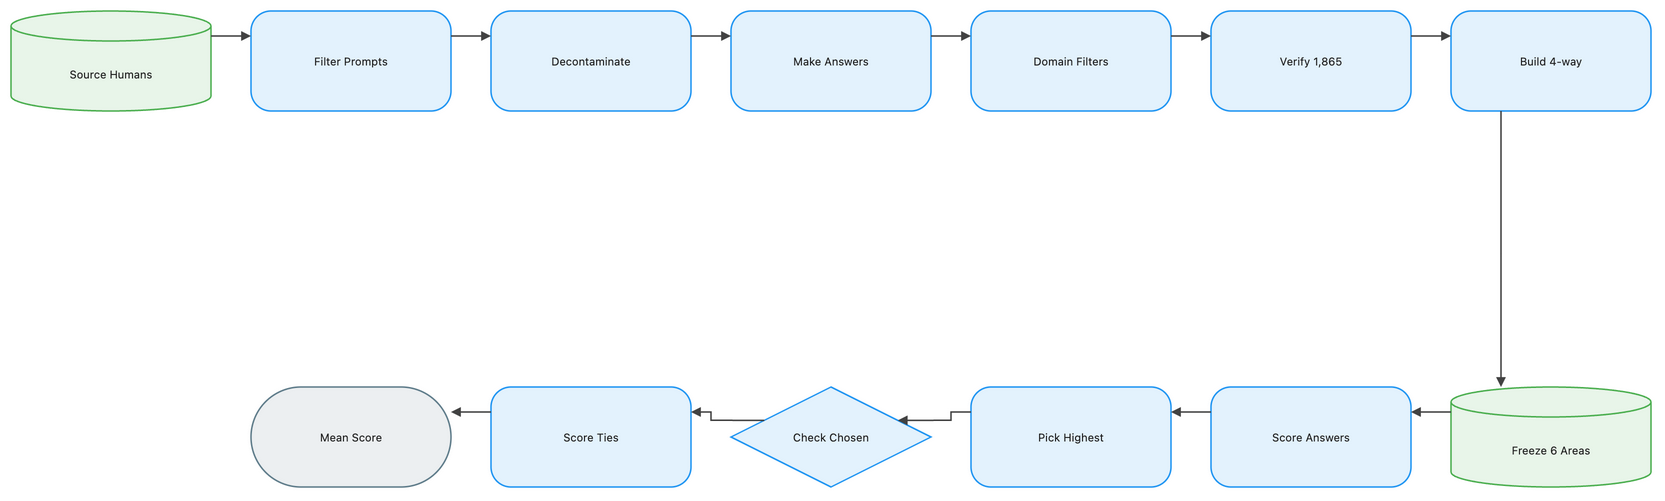

The diagram above was exported from draw.io. Its source (the exported page's mxGraphModel, read from the mxfile embedded in the PNG):
<mxGraphModel dx="1120" dy="720" grid="1" gridSize="8" guides="1" tooltips="1" connect="1" arrows="1" fold="1" page="1" pageScale="1" pageWidth="1648" pageHeight="552" math="1" background="#FFFFFF">
  <root>
    <mxCell id="0" />
    <mxCell id="1" parent="0" />
    <mxCell id="2" value="Source Humans" style="shape=cylinder3;boundedLbl=1;backgroundOutline=1;size=15;html=1;whiteSpace=wrap;fillColor=#E8F5E9;strokeColor=#4CAF50;strokeWidth=1.5;fontColor=#212121;fontSize=11;fontFamily=Inter, Roboto, system-ui, -apple-system, sans-serif;verticalAlign=middle;align=center" vertex="1" parent="1">
      <mxGeometry x="-72" y="-8" width="200" height="100" as="geometry" />
    </mxCell>
    <mxCell id="3" value="Filter Prompts" style="rounded=1;arcSize=20;html=1;whiteSpace=wrap;fillColor=#E3F2FD;strokeColor=#2196F3;strokeWidth=1.5;fontColor=#212121;fontSize=11;fontFamily=Inter, Roboto, system-ui, -apple-system, sans-serif;verticalAlign=middle;align=center" vertex="1" parent="1">
      <mxGeometry x="168" y="-8" width="200" height="100" as="geometry" />
    </mxCell>
    <mxCell id="4" value="Decontaminate" style="rounded=1;arcSize=20;html=1;whiteSpace=wrap;fillColor=#E3F2FD;strokeColor=#2196F3;strokeWidth=1.5;fontColor=#212121;fontSize=11;fontFamily=Inter, Roboto, system-ui, -apple-system, sans-serif;verticalAlign=middle;align=center" vertex="1" parent="1">
      <mxGeometry x="408" y="-8" width="200" height="100" as="geometry" />
    </mxCell>
    <mxCell id="5" value="Make Answers" style="rounded=1;arcSize=20;html=1;whiteSpace=wrap;fillColor=#E3F2FD;strokeColor=#2196F3;strokeWidth=1.5;fontColor=#212121;fontSize=11;fontFamily=Inter, Roboto, system-ui, -apple-system, sans-serif;verticalAlign=middle;align=center" vertex="1" parent="1">
      <mxGeometry x="648" y="-8" width="200" height="100" as="geometry" />
    </mxCell>
    <mxCell id="6" value="Domain Filters" style="rounded=1;arcSize=20;html=1;whiteSpace=wrap;fillColor=#E3F2FD;strokeColor=#2196F3;strokeWidth=1.5;fontColor=#212121;fontSize=11;fontFamily=Inter, Roboto, system-ui, -apple-system, sans-serif;verticalAlign=middle;align=center" vertex="1" parent="1">
      <mxGeometry x="888" y="-8" width="200" height="100" as="geometry" />
    </mxCell>
    <mxCell id="7" value="Verify 1,865" style="rounded=1;arcSize=20;html=1;whiteSpace=wrap;fillColor=#E3F2FD;strokeColor=#2196F3;strokeWidth=1.5;fontColor=#212121;fontSize=11;fontFamily=Inter, Roboto, system-ui, -apple-system, sans-serif;verticalAlign=middle;align=center" vertex="1" parent="1">
      <mxGeometry x="1128" y="-8" width="200" height="100" as="geometry" />
    </mxCell>
    <mxCell id="8" value="Build 4-way" style="rounded=1;arcSize=20;html=1;whiteSpace=wrap;fillColor=#E3F2FD;strokeColor=#2196F3;strokeWidth=1.5;fontColor=#212121;fontSize=11;fontFamily=Inter, Roboto, system-ui, -apple-system, sans-serif;verticalAlign=middle;align=center" vertex="1" parent="1">
      <mxGeometry x="1368" y="-8" width="200" height="100" as="geometry" />
    </mxCell>
    <mxCell id="9" value="Freeze 6 Areas" style="shape=cylinder3;boundedLbl=1;backgroundOutline=1;size=15;html=1;whiteSpace=wrap;fillColor=#E8F5E9;strokeColor=#4CAF50;strokeWidth=1.5;fontColor=#212121;fontSize=11;fontFamily=Inter, Roboto, system-ui, -apple-system, sans-serif;verticalAlign=middle;align=center" vertex="1" parent="1">
      <mxGeometry x="1368" y="368" width="200" height="100" as="geometry" />
    </mxCell>
    <mxCell id="10" value="Score Answers" style="rounded=1;arcSize=20;html=1;whiteSpace=wrap;fillColor=#E3F2FD;strokeColor=#2196F3;strokeWidth=1.5;fontColor=#212121;fontSize=11;fontFamily=Inter, Roboto, system-ui, -apple-system, sans-serif;verticalAlign=middle;align=center" vertex="1" parent="1">
      <mxGeometry x="1128" y="368" width="200" height="100" as="geometry" />
    </mxCell>
    <mxCell id="11" value="Pick Highest" style="rounded=1;arcSize=20;html=1;whiteSpace=wrap;fillColor=#E3F2FD;strokeColor=#2196F3;strokeWidth=1.5;fontColor=#212121;fontSize=11;fontFamily=Inter, Roboto, system-ui, -apple-system, sans-serif;verticalAlign=middle;align=center" vertex="1" parent="1">
      <mxGeometry x="888" y="368" width="200" height="100" as="geometry" />
    </mxCell>
    <mxCell id="12" value="Check Chosen" style="rhombus;html=1;whiteSpace=wrap;fillColor=#E3F2FD;strokeColor=#2196F3;strokeWidth=1.5;fontColor=#212121;fontSize=11;fontFamily=Inter, Roboto, system-ui, -apple-system, sans-serif;verticalAlign=middle;align=center" vertex="1" parent="1">
      <mxGeometry x="648" y="368" width="200" height="100" as="geometry" />
    </mxCell>
    <mxCell id="13" value="Score Ties" style="rounded=1;arcSize=20;html=1;whiteSpace=wrap;fillColor=#E3F2FD;strokeColor=#2196F3;strokeWidth=1.5;fontColor=#212121;fontSize=11;fontFamily=Inter, Roboto, system-ui, -apple-system, sans-serif;verticalAlign=middle;align=center" vertex="1" parent="1">
      <mxGeometry x="408" y="368" width="200" height="100" as="geometry" />
    </mxCell>
    <mxCell id="14" value="Mean Score" style="rounded=1;arcSize=50;html=1;whiteSpace=wrap;fillColor=#ECEFF1;strokeColor=#607D8B;strokeWidth=1.5;fontColor=#212121;fontSize=11;fontFamily=Inter, Roboto, system-ui, -apple-system, sans-serif;verticalAlign=middle;align=center" vertex="1" parent="1">
      <mxGeometry x="168" y="368" width="200" height="100" as="geometry" />
    </mxCell>
    <mxCell id="15" value="" style="edgeStyle=orthogonalEdgeStyle;rounded=0;orthogonalLoop=1;jettySize=auto;html=1;strokeColor=#424242;strokeWidth=1.5;endArrow=block;endFill=1;exitX=1;exitY=0.25;exitDx=0;exitDy=0;entryX=0;entryY=0.25;entryDx=0;entryDy=0;jumpStyle=arc;jumpSize=8" edge="1" parent="1" source="2" target="3">
      <mxGeometry relative="1" as="geometry" />
    </mxCell>
    <mxCell id="16" value="" style="edgeStyle=orthogonalEdgeStyle;rounded=0;orthogonalLoop=1;jettySize=auto;html=1;strokeColor=#424242;strokeWidth=1.5;endArrow=block;endFill=1;exitX=1;exitY=0.25;exitDx=0;exitDy=0;entryX=0;entryY=0.25;entryDx=0;entryDy=0;jumpStyle=arc;jumpSize=8" edge="1" parent="1" source="3" target="4">
      <mxGeometry relative="1" as="geometry" />
    </mxCell>
    <mxCell id="17" value="" style="edgeStyle=orthogonalEdgeStyle;rounded=0;orthogonalLoop=1;jettySize=auto;html=1;strokeColor=#424242;strokeWidth=1.5;endArrow=block;endFill=1;exitX=1;exitY=0.25;exitDx=0;exitDy=0;entryX=0;entryY=0.25;entryDx=0;entryDy=0;jumpStyle=arc;jumpSize=8" edge="1" parent="1" source="4" target="5">
      <mxGeometry relative="1" as="geometry" />
    </mxCell>
    <mxCell id="18" value="" style="edgeStyle=orthogonalEdgeStyle;rounded=0;orthogonalLoop=1;jettySize=auto;html=1;strokeColor=#424242;strokeWidth=1.5;endArrow=block;endFill=1;exitX=1;exitY=0.25;exitDx=0;exitDy=0;entryX=0;entryY=0.25;entryDx=0;entryDy=0;jumpStyle=arc;jumpSize=8" edge="1" parent="1" source="5" target="6">
      <mxGeometry relative="1" as="geometry" />
    </mxCell>
    <mxCell id="19" value="" style="edgeStyle=orthogonalEdgeStyle;rounded=0;orthogonalLoop=1;jettySize=auto;html=1;strokeColor=#424242;strokeWidth=1.5;endArrow=block;endFill=1;exitX=1;exitY=0.25;exitDx=0;exitDy=0;entryX=0;entryY=0.25;entryDx=0;entryDy=0;jumpStyle=arc;jumpSize=8" edge="1" parent="1" source="6" target="7">
      <mxGeometry relative="1" as="geometry" />
    </mxCell>
    <mxCell id="20" value="" style="edgeStyle=orthogonalEdgeStyle;rounded=0;orthogonalLoop=1;jettySize=auto;html=1;strokeColor=#424242;strokeWidth=1.5;endArrow=block;endFill=1;exitX=1;exitY=0.25;exitDx=0;exitDy=0;entryX=0;entryY=0.25;entryDx=0;entryDy=0;jumpStyle=arc;jumpSize=8" edge="1" parent="1" source="7" target="8">
      <mxGeometry relative="1" as="geometry" />
    </mxCell>
    <mxCell id="21" value="" style="edgeStyle=orthogonalEdgeStyle;rounded=0;orthogonalLoop=1;jettySize=auto;html=1;strokeColor=#424242;strokeWidth=1.5;endArrow=block;endFill=1;exitX=0.25;exitY=1;exitDx=0;exitDy=0;entryX=0.25;entryY=0;entryDx=0;entryDy=0;jumpStyle=arc;jumpSize=8" edge="1" parent="1" source="8" target="9">
      <mxGeometry relative="1" as="geometry" />
    </mxCell>
    <mxCell id="22" value="" style="edgeStyle=orthogonalEdgeStyle;rounded=0;orthogonalLoop=1;jettySize=auto;html=1;strokeColor=#424242;strokeWidth=1.5;endArrow=block;endFill=1;exitX=0;exitY=0.25;exitDx=0;exitDy=0;entryX=1;entryY=0.25;entryDx=0;entryDy=0;jumpStyle=arc;jumpSize=8" edge="1" parent="1" source="9" target="10">
      <mxGeometry relative="1" as="geometry" />
    </mxCell>
    <mxCell id="23" value="" style="edgeStyle=orthogonalEdgeStyle;rounded=0;orthogonalLoop=1;jettySize=auto;html=1;strokeColor=#424242;strokeWidth=1.5;endArrow=block;endFill=1;exitX=0;exitY=0.25;exitDx=0;exitDy=0;entryX=1;entryY=0.25;entryDx=0;entryDy=0;jumpStyle=arc;jumpSize=8" edge="1" parent="1" source="10" target="11">
      <mxGeometry relative="1" as="geometry" />
    </mxCell>
    <mxCell id="24" value="" style="edgeStyle=orthogonalEdgeStyle;rounded=0;orthogonalLoop=1;jettySize=auto;html=1;strokeColor=#424242;strokeWidth=1.5;endArrow=block;endFill=1;exitX=0;exitY=0.25;exitDx=0;exitDy=0;entryX=1;entryY=0.25;entryDx=0;entryDy=0;jumpStyle=arc;jumpSize=8" edge="1" parent="1" source="11" target="12">
      <mxGeometry relative="1" as="geometry" />
    </mxCell>
    <mxCell id="25" value="" style="edgeStyle=orthogonalEdgeStyle;rounded=0;orthogonalLoop=1;jettySize=auto;html=1;strokeColor=#424242;strokeWidth=1.5;endArrow=block;endFill=1;exitX=0;exitY=0.25;exitDx=0;exitDy=0;entryX=1;entryY=0.25;entryDx=0;entryDy=0;jumpStyle=arc;jumpSize=8" edge="1" parent="1" source="12" target="13">
      <mxGeometry relative="1" as="geometry" />
    </mxCell>
    <mxCell id="26" value="" style="edgeStyle=orthogonalEdgeStyle;rounded=0;orthogonalLoop=1;jettySize=auto;html=1;strokeColor=#424242;strokeWidth=1.5;endArrow=block;endFill=1;exitX=0;exitY=0.25;exitDx=0;exitDy=0;entryX=1;entryY=0.25;entryDx=0;entryDy=0;jumpStyle=arc;jumpSize=8" edge="1" parent="1" source="13" target="14">
      <mxGeometry relative="1" as="geometry" />
    </mxCell>
  </root>
</mxGraphModel>